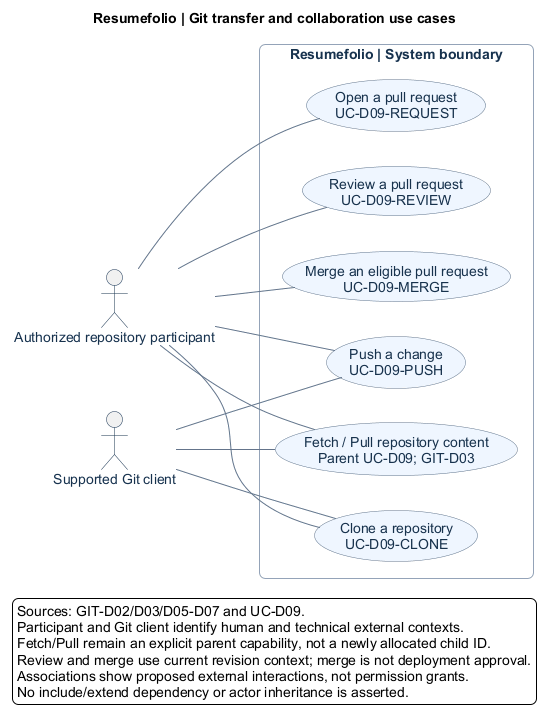

The diagram above was rendered by PlantUML. Its source (embedded in the PNG):
@startuml
left to right direction
skinparam backgroundColor white
skinparam defaultFontName Arial
skinparam defaultFontSize 14
skinparam shadowing false
skinparam roundcorner 12
skinparam ArrowColor #64748B
skinparam actorBorderColor #17324D
skinparam actorFontColor #17324D
skinparam usecase {
 BackgroundColor #EFF6FF
 BorderColor #64748B
 FontColor #17324D
}
skinparam rectangle {
 BorderColor #94A3B8
 FontColor #17324D
}
title Resumefolio | Git transfer and collaboration use cases
actor "Authorized repository participant" as user
actor "Supported Git client" as client
rectangle "Resumefolio | System boundary" {
 usecase "Clone a repository\nUC-D09-CLONE" as clone [[../04-scenarios-and-models/user-stories-and-scenarios.md#uc-d09-clone]]
 usecase "Push a change\nUC-D09-PUSH" as push [[../04-scenarios-and-models/user-stories-and-scenarios.md#uc-d09-push]]
 usecase "Fetch / Pull repository content\nParent UC-D09; GIT-D03" as fetch [[../04-scenarios-and-models/user-stories-and-scenarios.md#uc-d09]]
 usecase "Open a pull request\nUC-D09-REQUEST" as request [[../04-scenarios-and-models/user-stories-and-scenarios.md#uc-d09-request]]
 usecase "Review a pull request\nUC-D09-REVIEW" as review [[../04-scenarios-and-models/user-stories-and-scenarios.md#uc-d09-review]]
 usecase "Merge an eligible pull request\nUC-D09-MERGE" as merge [[../04-scenarios-and-models/user-stories-and-scenarios.md#uc-d09-merge]]
}
user -- clone
user -- push
user -- fetch
user -- request
user -- review
user -- merge
client -- clone
client -- push
client -- fetch
legend bottom
Sources: GIT-D02/D03/D05-D07 and UC-D09.
Participant and Git client identify human and technical external contexts.
Fetch/Pull remain an explicit parent capability, not a newly allocated child ID.
Review and merge use current revision context; merge is not deployment approval.
Associations show proposed external interactions, not permission grants.
No include/extend dependency or actor inheritance is asserted.
endlegend
@enduml